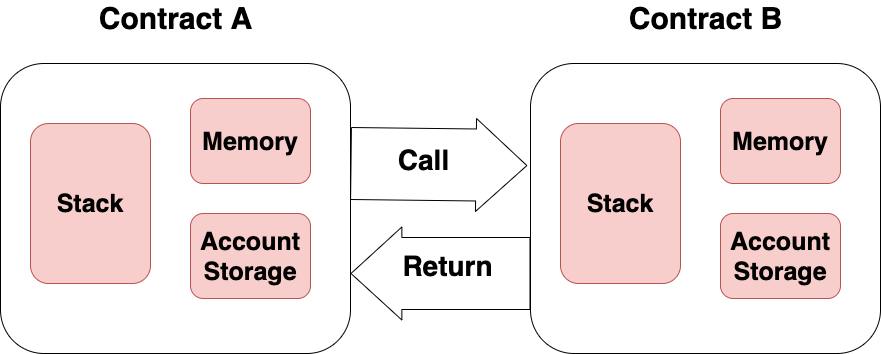

The diagram above was exported from draw.io. Its source (the exported page's mxGraphModel, read from the mxfile embedded in the PNG):
<mxGraphModel dx="946" dy="646" grid="1" gridSize="10" guides="1" tooltips="1" connect="1" arrows="1" fold="1" page="1" pageScale="1" pageWidth="827" pageHeight="1169" math="0" shadow="0">
  <root>
    <mxCell id="0" />
    <mxCell id="1" parent="0" />
    <mxCell id="2" value="" style="rounded=1;whiteSpace=wrap;html=1;" vertex="1" parent="1">
      <mxGeometry x="50" y="390" width="350" height="290" as="geometry" />
    </mxCell>
    <mxCell id="3" value="&lt;b&gt;&lt;font style=&quot;font-size: 25px&quot;&gt;Stack&lt;/font&gt;&lt;/b&gt;" style="rounded=1;whiteSpace=wrap;html=1;fillColor=#f8cecc;strokeColor=#b85450;" vertex="1" parent="1">
      <mxGeometry x="80" y="450" width="120" height="160" as="geometry" />
    </mxCell>
    <mxCell id="4" value="&lt;b&gt;&lt;font style=&quot;font-size: 25px&quot;&gt;Memory&lt;/font&gt;&lt;/b&gt;" style="rounded=1;whiteSpace=wrap;html=1;fillColor=#f8cecc;strokeColor=#b85450;" vertex="1" parent="1">
      <mxGeometry x="240" y="425" width="120" height="85" as="geometry" />
    </mxCell>
    <mxCell id="5" value="&lt;div style=&quot;font-size: 25px&quot;&gt;&lt;b&gt;&lt;font style=&quot;font-size: 25px&quot;&gt;Account&lt;/font&gt;&lt;/b&gt;&lt;/div&gt;&lt;div style=&quot;font-size: 25px&quot;&gt;&lt;b&gt;&lt;font style=&quot;font-size: 25px&quot;&gt;Storage&lt;/font&gt;&lt;/b&gt;&lt;/div&gt;" style="rounded=1;whiteSpace=wrap;html=1;fillColor=#f8cecc;strokeColor=#b85450;" vertex="1" parent="1">
      <mxGeometry x="240" y="540" width="120" height="85" as="geometry" />
    </mxCell>
    <mxCell id="6" value="&lt;b&gt;&lt;font style=&quot;font-size: 30px&quot;&gt;Contract A&lt;/font&gt;&lt;/b&gt;" style="text;html=1;align=center;verticalAlign=middle;resizable=0;points=[];autosize=1;" vertex="1" parent="1">
      <mxGeometry x="140" y="330" width="170" height="30" as="geometry" />
    </mxCell>
    <mxCell id="7" value="" style="rounded=1;whiteSpace=wrap;html=1;" vertex="1" parent="1">
      <mxGeometry x="580" y="390" width="350" height="290" as="geometry" />
    </mxCell>
    <mxCell id="8" value="&lt;b&gt;&lt;font style=&quot;font-size: 25px&quot;&gt;Stack&lt;/font&gt;&lt;/b&gt;" style="rounded=1;whiteSpace=wrap;html=1;fillColor=#f8cecc;strokeColor=#b85450;" vertex="1" parent="1">
      <mxGeometry x="610" y="450" width="120" height="160" as="geometry" />
    </mxCell>
    <mxCell id="9" value="&lt;b&gt;&lt;font style=&quot;font-size: 25px&quot;&gt;Memory&lt;/font&gt;&lt;/b&gt;" style="rounded=1;whiteSpace=wrap;html=1;fillColor=#f8cecc;strokeColor=#b85450;" vertex="1" parent="1">
      <mxGeometry x="770" y="425" width="120" height="85" as="geometry" />
    </mxCell>
    <mxCell id="10" value="&lt;div style=&quot;font-size: 25px&quot;&gt;&lt;b&gt;&lt;font style=&quot;font-size: 25px&quot;&gt;Account&lt;/font&gt;&lt;/b&gt;&lt;/div&gt;&lt;div style=&quot;font-size: 25px&quot;&gt;&lt;b&gt;&lt;font style=&quot;font-size: 25px&quot;&gt;Storage&lt;/font&gt;&lt;/b&gt;&lt;/div&gt;" style="rounded=1;whiteSpace=wrap;html=1;fillColor=#f8cecc;strokeColor=#b85450;" vertex="1" parent="1">
      <mxGeometry x="770" y="540" width="120" height="85" as="geometry" />
    </mxCell>
    <mxCell id="11" value="&lt;b&gt;&lt;font style=&quot;font-size: 30px&quot;&gt;Contract B&lt;/font&gt;&lt;/b&gt;" style="text;html=1;align=center;verticalAlign=middle;resizable=0;points=[];autosize=1;" vertex="1" parent="1">
      <mxGeometry x="670" y="330" width="170" height="30" as="geometry" />
    </mxCell>
    <mxCell id="12" value="" style="shape=flexArrow;endArrow=classic;html=1;entryX=-0.009;entryY=0.352;entryDx=0;entryDy=0;entryPerimeter=0;width=72;endSize=16.62;" edge="1" target="7" parent="1">
      <mxGeometry width="50" height="50" relative="1" as="geometry">
        <mxPoint x="400" y="490" as="sourcePoint" />
        <mxPoint x="460" y="442.5" as="targetPoint" />
      </mxGeometry>
    </mxCell>
    <mxCell id="13" value="&lt;font style=&quot;font-size: 28px&quot;&gt;&lt;b&gt;Call&lt;/b&gt;&lt;/font&gt;" style="edgeLabel;html=1;align=center;verticalAlign=middle;resizable=0;points=[];" vertex="1" connectable="0" parent="12">
      <mxGeometry x="-0.1863" y="4" relative="1" as="geometry">
        <mxPoint as="offset" />
      </mxGeometry>
    </mxCell>
    <mxCell id="14" value="" style="shape=flexArrow;endArrow=classic;html=1;entryX=-0.009;entryY=0.352;entryDx=0;entryDy=0;entryPerimeter=0;width=72;endSize=16.62;" edge="1" parent="1">
      <mxGeometry width="50" height="50" relative="1" as="geometry">
        <mxPoint x="580" y="600" as="sourcePoint" />
        <mxPoint x="400" y="600" as="targetPoint" />
      </mxGeometry>
    </mxCell>
    <mxCell id="15" value="&lt;font style=&quot;font-size: 28px&quot;&gt;&lt;b&gt;Return&lt;/b&gt;&lt;/font&gt;" style="edgeLabel;html=1;align=center;verticalAlign=middle;resizable=0;points=[];" vertex="1" connectable="0" parent="1">
      <mxGeometry x="499.0020628999368" y="589.9970374056217" as="geometry">
        <mxPoint x="-3" y="3" as="offset" />
      </mxGeometry>
    </mxCell>
  </root>
</mxGraphModel>